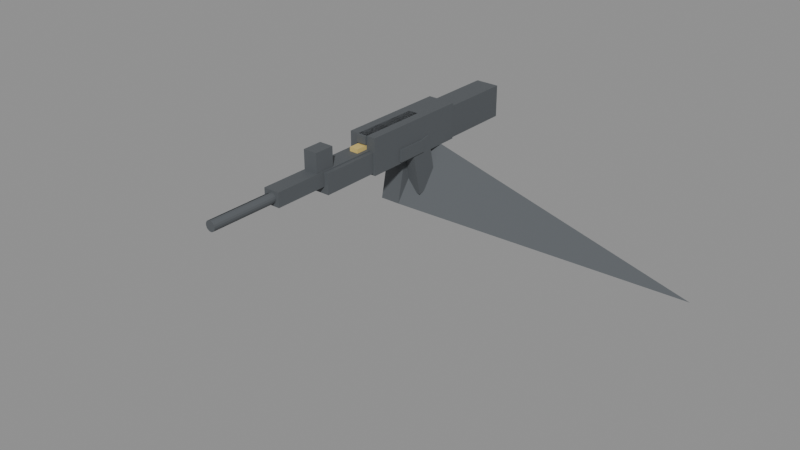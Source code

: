 # Source: viewmodel_rifle.blend  (saved by Blender 5.1.30; exported with 4.5.12 LTS)
import bpy
from mathutils import Matrix  # noqa: F401  (used for matrix-valued properties, if any)

bpy.ops.wm.read_factory_settings(use_empty=True)
scene = bpy.context.scene
scene.name = 'Scene'

# ---- materials (node trees are filled in below, after node groups)
mat_rifledark = bpy.data.materials.new('RifleDark')
mat_rifleaccent = bpy.data.materials.new('RifleAccent')

# ---- material node trees
mat_rifledark.use_nodes = True; mat_rifledark.node_tree.nodes.clear()
_N = mat_rifledark.node_tree.nodes; _L = mat_rifledark.node_tree.links
n0 = _N.new('ShaderNodeBsdfPrincipled'); n0.name = 'Principled BSDF'; n0.location = (-200, 100)
n0.inputs[0].default_value = (0.1, 0.11, 0.12, 1.0)
n0.inputs[1].default_value = 0.12
n0.inputs[2].default_value = 0.72
n1 = _N.new('ShaderNodeOutputMaterial'); n1.name = 'Material Output'; n1.location = (200, 100)
_L.new(n0.outputs[0], n1.inputs[0])
n1.is_active_output = True
mat_rifleaccent.use_nodes = True; mat_rifleaccent.node_tree.nodes.clear()
_N = mat_rifleaccent.node_tree.nodes; _L = mat_rifleaccent.node_tree.links
n0 = _N.new('ShaderNodeBsdfPrincipled'); n0.name = 'Principled BSDF'; n0.location = (-200, 100)
n0.inputs[0].default_value = (0.72, 0.55, 0.18, 1.0)
n0.inputs[1].default_value = 0.12
n0.inputs[2].default_value = 0.72
n1 = _N.new('ShaderNodeOutputMaterial'); n1.name = 'Material Output'; n1.location = (200, 100)
_L.new(n0.outputs[0], n1.inputs[0])
n1.is_active_output = True

# ---- meshes
me_viewmodel_rifle_mesh = bpy.data.meshes.new('viewmodel_rifle_mesh')
me_viewmodel_rifle_mesh.from_pydata([(-0.53, -0.06, -0.06), (-0.53, -0.06, 0.06), (-0.53, 0.1, -0.06), (-0.53, 0.1, 0.06), (-0.03, -0.06, -0.06), (-0.03, -0.06, 0.06), (-0.03, 0.1, -0.06), (-0.03, 0.1, 0.06), (-0.16, -0.06, -0.07), (-0.16, -0.06, 0.07), (-0.16, 0.12, -0.07), (-0.16, 0.12, 0.07), (0.4, -0.06, -0.07), (0.4, -0.06, 0.07), (0.4, 0.12, -0.07), (0.4, 0.12, 0.07), (0.32, -0.015, -0.04), (0.32, -0.015, 0.04), (0.32, 0.055, -0.04), (0.32, 0.055, 0.04), (0.96, -0.015, -0.04), (0.96, -0.015, 0.04), (0.96, 0.055, -0.04), (0.96, 0.055, 0.04), (-1.0, -1.0, 1.0), (-1.0, -1.0, -1.0), (0.61, 0.045, 1.486e-08), (1.29, 0.045, -1.486e-08), (0.61, 0.04349, -0.00855), (1.29, 0.04349, -0.008551), (0.61, 0.03915, -0.01607), (1.29, 0.03915, -0.01607), (0.61, 0.0325, -0.02165), (1.29, 0.0325, -0.02165), (0.61, 0.02434, -0.02462), (1.29, 0.02434, -0.02462), (0.61, 0.01566, -0.02462), (1.29, 0.01566, -0.02462), (0.61, 0.0075, -0.02165), (1.29, 0.0075, -0.02165), (0.61, 0.0008489, -0.01607), (1.29, 0.0008489, -0.01607), (0.61, -0.003492, -0.00855), (1.29, -0.003492, -0.008551), (0.61, -0.005, 1.486e-08), (1.29, -0.005, -1.486e-08), (0.61, -0.003492, 0.008551), (1.29, -0.003492, 0.00855), (0.61, 0.0008489, 0.01607), (1.29, 0.0008489, 0.01607), (0.61, 0.0075, 0.02165), (1.29, 0.0075, 0.02165), (0.61, 0.01566, 0.02462), (1.29, 0.01566, 0.02462), (0.61, 0.02434, 0.02462), (1.29, 0.02434, 0.02462), (0.61, 0.0325, 0.02165), (1.29, 0.0325, 0.02165), (0.61, 0.03915, 0.01607), (1.29, 0.03915, 0.01607), (0.1203, -0.1343, 0.03043), (0.1669, -0.1244, 0.03043), (-0.02174, -0.00805, -0.02), (-0.02174, -0.00805, 0.08), (0.1817, -0.2919, -0.02), (0.1817, -0.2919, 0.08), (0.1152, 0.02106, -0.02), (0.1152, 0.02106, 0.08), (-0.02572, -0.2347, -0.075), (-0.02572, -0.2347, 0.015), (0.02834, 0.01963, -0.075), (0.02834, 0.01963, 0.015), (0.09166, -0.2596, -0.075), (0.09166, -0.2596, 0.015), (0.1457, -0.005316, -0.075), (0.1457, -0.005316, 0.015), (0.07, -0.05, -0.08), (0.07, -0.05, -0.02), (0.07, 0.01, -0.08), (0.07, 0.01, -0.02), (0.23, -0.05, -0.08), (0.23, -0.05, -0.02), (0.23, 0.01, -0.08), (0.23, 0.01, -0.02), (0.05, 0.08, -0.025), (0.05, 0.08, 0.025), (0.05, 0.12, -0.025), (0.05, 0.12, 0.025), (0.41, 0.08, -0.025), (0.41, 0.08, 0.025), (0.41, 0.12, -0.025), (0.41, 0.12, 0.025), (0.63, 0.05, -0.035), (0.63, 0.05, 0.035), (0.63, 0.15, -0.035), (0.63, 0.15, 0.035), (0.73, 0.05, -0.035), (0.73, 0.05, 0.035), (0.73, 0.15, -0.035), (0.73, 0.15, 0.035), (0.29, -0.05, -0.06), (0.29, -0.05, 0.06), (0.29, 0.05, -0.06), (0.29, 0.05, 0.06), (0.69, -0.05, -0.06), (0.69, -0.05, 0.06), (0.69, 0.05, -0.06), (0.69, 0.05, 0.06), (0.0004451, -0.07454, -0.01822), (0.01313, -0.1136, 0.09454), (-0.01117, -0.03879, -0.004541), (0.001513, -0.07782, 0.1082), (0.03849, -0.06218, -0.01822), (0.05117, -0.1012, 0.09454), (0.02687, -0.02643, -0.004541), (0.03955, -0.06546, 0.1082), (0.26, 0.045, -0.022), (0.26, 0.045, 0.022), (0.26, 0.075, -0.022), (0.26, 0.075, 0.022), (0.46, 0.045, -0.022), (0.46, 0.045, 0.022), (0.46, 0.075, -0.022), (0.46, 0.075, 0.022)], [], [(0, 1, 3, 2), (2, 3, 7, 6), (6, 7, 5, 4), (4, 5, 1, 0), (2, 6, 4, 0), (7, 3, 1, 5), (8, 9, 11, 10), (10, 11, 15, 14), (14, 15, 13, 12), (12, 13, 9, 8), (10, 14, 12, 8), (15, 11, 9, 13), (16, 17, 19, 18), (18, 19, 23, 22), (22, 23, 21, 20), (20, 21, 17, 16), (18, 22, 20, 16), (23, 19, 17, 21), (104, 105, 101, 100), (78, 82, 80, 76), (26, 27, 29, 28), (102, 106, 104, 100), (80, 81, 77, 76), (28, 29, 31, 30), (102, 103, 107, 106), (82, 83, 81, 80), (30, 31, 33, 32), (100, 101, 103, 102), (78, 79, 83, 82), (32, 33, 35, 34), (99, 95, 93, 97), (76, 77, 79, 78), (34, 35, 37, 36), (94, 98, 96, 92), (75, 71, 69, 73), (36, 37, 39, 38), (96, 97, 93, 92), (70, 74, 72, 68), (38, 39, 41, 40), (98, 99, 97, 96), (72, 73, 69, 68), (40, 41, 43, 42), (94, 95, 99, 98), (74, 75, 73, 72), (42, 43, 45, 44), (92, 93, 95, 94), (70, 71, 75, 74), (44, 45, 47, 46), (91, 87, 85, 89), (68, 69, 71, 70), (46, 47, 49, 48), (86, 90, 88, 84), (67, 63, 24, 65), (48, 49, 51, 50), (88, 89, 85, 84), (62, 66, 64, 25), (50, 51, 53, 52), (90, 91, 89, 88), (64, 65, 24, 25), (52, 53, 55, 54), (86, 87, 91, 90), (66, 67, 65, 64), (54, 55, 57, 56), (84, 85, 87, 86), (62, 63, 67, 66), (56, 57, 59, 58), (29, 27, 61, 59, 57, 55, 53, 51, 49, 47, 45, 43, 41, 39, 37, 35, 33, 31), (25, 24, 63, 62), (58, 59, 61, 60), (106, 107, 105, 104), (83, 79, 77, 81), (60, 61, 27, 26), (26, 28, 30, 32, 34, 36, 38, 40, 42, 44, 46, 48, 50, 52, 54, 56, 58, 60), (107, 103, 101, 105), (108, 109, 111, 110), (110, 111, 115, 114), (114, 115, 113, 112), (112, 113, 109, 108), (110, 114, 112, 108), (115, 111, 109, 113), (116, 117, 119, 118), (118, 119, 123, 122), (122, 123, 121, 120), (120, 121, 117, 116), (118, 122, 120, 116), (123, 119, 117, 121)])
me_viewmodel_rifle_mesh.polygons.foreach_set('material_index', [0, 0, 0, 0, 0, 0, 0, 0, 0, 0, 0, 0, 0, 0, 0, 0, 0, 0, 0, 0, 0, 0, 0, 0, 0, 0, 0, 0, 0, 0, 0, 0, 0, 0, 0, 0, 0, 0, 0, 0, 0, 0, 0, 0, 0, 0, 0, 0, 0, 0, 0, 0, 0, 0, 0, 0, 0, 0, 0, 0, 0, 0, 0, 0, 0, 0, 0, 0, 0, 0, 0, 0, 0, 0, 0, 0, 0, 0, 0, 0, 1, 1, 1, 1, 1, 1])
me_viewmodel_rifle_mesh.materials.append(mat_rifledark)
me_viewmodel_rifle_mesh.materials.append(mat_rifleaccent)
me_viewmodel_rifle_mesh.update()

# ---- objects
ob_viewmodel_rifle = bpy.data.objects.new('viewmodel_rifle', me_viewmodel_rifle_mesh)

# ---- transforms, parenting, visibility, modifiers, constraints
ob_viewmodel_rifle.location = (0.0, 0.0, 0.0)
ob_viewmodel_rifle.rotation_euler = (1.571, 0.0, -1.571)

# ---- collection membership
scene.collection.objects.link(ob_viewmodel_rifle)

# ---- scene / render settings (as saved in the file)
scene.frame_start = 1; scene.frame_end = 250; scene.frame_set(1)
scene.render.engine = 'BLENDER_EEVEE_NEXT'
scene.render.bake_bias = 0.0
scene.render.bake_samples = 0
scene.cycles.sampling_pattern = 'TABULATED_SOBOL'
scene.eevee.use_volume_custom_range = False
bpy.context.view_layer.update()

# ---- added for rendering (the .blend has no active camera and no usable light): camera, sun + grey world if the file has none
cam_auto = bpy.data.cameras.new('AutoCamera')
cam_auto.lens = 50.0
cam_auto.sensor_width = 36.0
cam_auto.clip_end = 1000.0
ob_auto_camera = bpy.data.objects.new('AutoCamera', cam_auto)
scene.collection.objects.link(ob_auto_camera)
ob_auto_camera.location = (3.00756, -3.75408, 1.98105)
ob_auto_camera.rotation_euler = (1.09748, -7.21219e-08, 0.694738)
scene.camera = ob_auto_camera
light_auto_sun = bpy.data.lights.new('AutoSun', 'SUN')
light_auto_sun.energy = 3.0
light_auto_sun.angle = 0.0523599
ob_auto_sun = bpy.data.objects.new('AutoSun', light_auto_sun)
scene.collection.objects.link(ob_auto_sun)
ob_auto_sun.rotation_euler = (0.872665, 0.174533, 0.523599)
if scene.world is None:
    world_auto = bpy.data.worlds.new('AutoWorld')
    world_auto.color = (0.3, 0.3, 0.3)
    scene.world = world_auto
bpy.context.view_layer.update()
